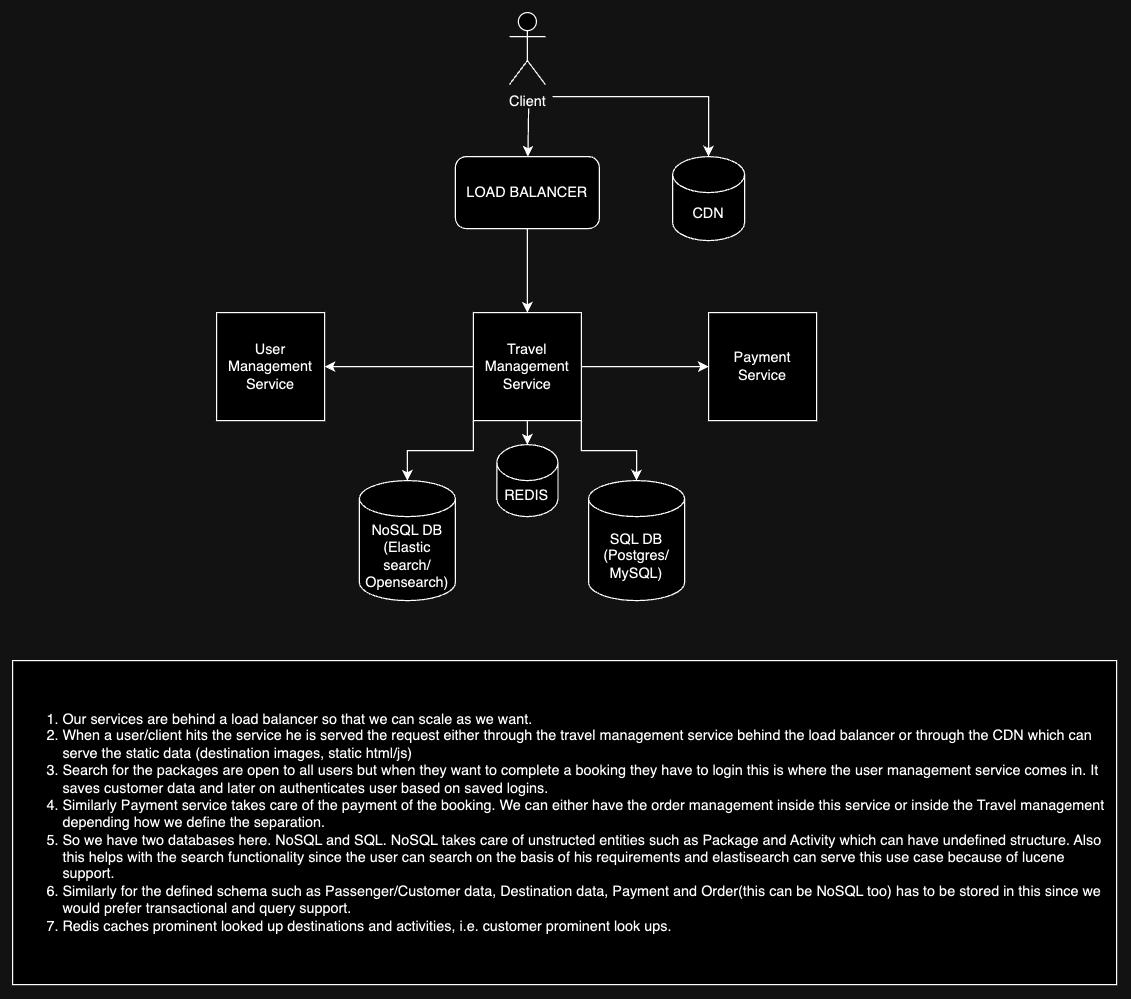

The diagram above was exported from draw.io. Its source (the exported page's mxGraphModel, read from the mxfile embedded in the PNG):
<mxGraphModel dx="1994" dy="710" grid="1" gridSize="10" guides="1" tooltips="1" connect="1" arrows="1" fold="1" page="1" pageScale="1" pageWidth="827" pageHeight="1169" math="0" shadow="0">
  <root>
    <mxCell id="0" />
    <mxCell id="1" parent="0" />
    <mxCell id="z_ATapxlLhYY9iKq-mZ0-1" value="Client" style="shape=umlActor;verticalLabelPosition=bottom;verticalAlign=top;html=1;outlineConnect=0;" vertex="1" parent="1">
      <mxGeometry x="384" y="130" width="30" height="60" as="geometry" />
    </mxCell>
    <mxCell id="z_ATapxlLhYY9iKq-mZ0-5" value="CDN" style="shape=cylinder3;whiteSpace=wrap;html=1;boundedLbl=1;backgroundOutline=1;size=15;" vertex="1" parent="1">
      <mxGeometry x="520" y="250" width="60" height="70" as="geometry" />
    </mxCell>
    <mxCell id="z_ATapxlLhYY9iKq-mZ0-19" style="edgeStyle=orthogonalEdgeStyle;rounded=0;orthogonalLoop=1;jettySize=auto;html=1;" edge="1" parent="1" source="z_ATapxlLhYY9iKq-mZ0-6" target="z_ATapxlLhYY9iKq-mZ0-10">
      <mxGeometry relative="1" as="geometry" />
    </mxCell>
    <mxCell id="z_ATapxlLhYY9iKq-mZ0-20" style="edgeStyle=orthogonalEdgeStyle;rounded=0;orthogonalLoop=1;jettySize=auto;html=1;entryX=0;entryY=0.5;entryDx=0;entryDy=0;" edge="1" parent="1" source="z_ATapxlLhYY9iKq-mZ0-6" target="z_ATapxlLhYY9iKq-mZ0-12">
      <mxGeometry relative="1" as="geometry" />
    </mxCell>
    <mxCell id="z_ATapxlLhYY9iKq-mZ0-23" style="edgeStyle=orthogonalEdgeStyle;rounded=0;orthogonalLoop=1;jettySize=auto;html=1;exitX=1;exitY=1;exitDx=0;exitDy=0;" edge="1" parent="1" source="z_ATapxlLhYY9iKq-mZ0-6" target="z_ATapxlLhYY9iKq-mZ0-14">
      <mxGeometry relative="1" as="geometry" />
    </mxCell>
    <mxCell id="z_ATapxlLhYY9iKq-mZ0-6" value="Travel&lt;br&gt;Management&lt;br&gt;Service" style="whiteSpace=wrap;html=1;aspect=fixed;" vertex="1" parent="1">
      <mxGeometry x="354" y="380" width="90" height="90" as="geometry" />
    </mxCell>
    <mxCell id="z_ATapxlLhYY9iKq-mZ0-18" style="edgeStyle=orthogonalEdgeStyle;rounded=0;orthogonalLoop=1;jettySize=auto;html=1;exitX=0.5;exitY=1;exitDx=0;exitDy=0;entryX=0.5;entryY=0;entryDx=0;entryDy=0;" edge="1" parent="1" source="z_ATapxlLhYY9iKq-mZ0-8" target="z_ATapxlLhYY9iKq-mZ0-6">
      <mxGeometry relative="1" as="geometry" />
    </mxCell>
    <mxCell id="z_ATapxlLhYY9iKq-mZ0-8" value="LOAD BALANCER" style="rounded=1;whiteSpace=wrap;html=1;" vertex="1" parent="1">
      <mxGeometry x="339" y="250" width="120" height="60" as="geometry" />
    </mxCell>
    <mxCell id="z_ATapxlLhYY9iKq-mZ0-10" value="User&lt;br&gt;Management&lt;br&gt;Service" style="whiteSpace=wrap;html=1;aspect=fixed;" vertex="1" parent="1">
      <mxGeometry x="140" y="380" width="90" height="90" as="geometry" />
    </mxCell>
    <mxCell id="z_ATapxlLhYY9iKq-mZ0-12" value="Payment&lt;br&gt;Service" style="whiteSpace=wrap;html=1;aspect=fixed;" vertex="1" parent="1">
      <mxGeometry x="550" y="380" width="90" height="90" as="geometry" />
    </mxCell>
    <mxCell id="z_ATapxlLhYY9iKq-mZ0-13" value="NoSQL DB&lt;br&gt;(Elastic search/ Opensearch)" style="shape=cylinder3;whiteSpace=wrap;html=1;boundedLbl=1;backgroundOutline=1;size=15;" vertex="1" parent="1">
      <mxGeometry x="259" y="520" width="80" height="100" as="geometry" />
    </mxCell>
    <mxCell id="z_ATapxlLhYY9iKq-mZ0-14" value="SQL DB&lt;br&gt;(Postgres/&lt;br&gt;MySQL)" style="shape=cylinder3;whiteSpace=wrap;html=1;boundedLbl=1;backgroundOutline=1;size=15;" vertex="1" parent="1">
      <mxGeometry x="450" y="520" width="80" height="100" as="geometry" />
    </mxCell>
    <mxCell id="z_ATapxlLhYY9iKq-mZ0-15" value="REDIS" style="shape=cylinder3;whiteSpace=wrap;html=1;boundedLbl=1;backgroundOutline=1;size=15;" vertex="1" parent="1">
      <mxGeometry x="373.5" y="490" width="51" height="60" as="geometry" />
    </mxCell>
    <mxCell id="z_ATapxlLhYY9iKq-mZ0-16" value="" style="endArrow=classic;html=1;rounded=0;" edge="1" parent="1" target="z_ATapxlLhYY9iKq-mZ0-8">
      <mxGeometry width="50" height="50" relative="1" as="geometry">
        <mxPoint x="400" y="210" as="sourcePoint" />
        <mxPoint x="440" y="310" as="targetPoint" />
      </mxGeometry>
    </mxCell>
    <mxCell id="z_ATapxlLhYY9iKq-mZ0-17" style="edgeStyle=orthogonalEdgeStyle;rounded=0;orthogonalLoop=1;jettySize=auto;html=1;entryX=0.5;entryY=0;entryDx=0;entryDy=0;entryPerimeter=0;" edge="1" parent="1" target="z_ATapxlLhYY9iKq-mZ0-5">
      <mxGeometry relative="1" as="geometry">
        <mxPoint x="420" y="200" as="sourcePoint" />
        <Array as="points">
          <mxPoint x="420" y="200" />
          <mxPoint x="550" y="200" />
        </Array>
      </mxGeometry>
    </mxCell>
    <mxCell id="z_ATapxlLhYY9iKq-mZ0-21" style="edgeStyle=orthogonalEdgeStyle;rounded=0;orthogonalLoop=1;jettySize=auto;html=1;exitX=0.5;exitY=1;exitDx=0;exitDy=0;entryX=0.5;entryY=0;entryDx=0;entryDy=0;entryPerimeter=0;" edge="1" parent="1" source="z_ATapxlLhYY9iKq-mZ0-6" target="z_ATapxlLhYY9iKq-mZ0-15">
      <mxGeometry relative="1" as="geometry" />
    </mxCell>
    <mxCell id="z_ATapxlLhYY9iKq-mZ0-22" style="edgeStyle=orthogonalEdgeStyle;rounded=0;orthogonalLoop=1;jettySize=auto;html=1;exitX=0;exitY=1;exitDx=0;exitDy=0;entryX=0.5;entryY=0;entryDx=0;entryDy=0;entryPerimeter=0;" edge="1" parent="1" source="z_ATapxlLhYY9iKq-mZ0-6" target="z_ATapxlLhYY9iKq-mZ0-13">
      <mxGeometry relative="1" as="geometry" />
    </mxCell>
    <mxCell id="z_ATapxlLhYY9iKq-mZ0-25" value="&lt;ol&gt;&lt;li style=&quot;&quot;&gt;Our services are behind a load balancer so that we can scale as we want.&lt;/li&gt;&lt;li style=&quot;&quot;&gt;When a user/client hits the service he is served the request either through the travel management service behind the load balancer or through the CDN which can serve the static data (destination images, static html/js)&lt;/li&gt;&lt;li&gt;Search for the packages are open to all users but when they want to complete a booking they have to login this is where the user management service comes in. It saves customer data and later on authenticates user based on saved logins.&lt;/li&gt;&lt;li&gt;Similarly Payment service takes care of the payment of the booking. We can either have the order management inside this service or inside the Travel management depending how we define the separation.&lt;/li&gt;&lt;li&gt;So we have two databases here. NoSQL and SQL. NoSQL takes care of unstructed entities such as Package and Activity which can have undefined structure. Also this helps with the search functionality since the user can search on the basis of his requirements and elastisearch can serve this use case because of lucene support.&lt;/li&gt;&lt;li&gt;Similarly for the defined schema such as Passenger/Customer data, Destination data, Payment and Order(this can be NoSQL too) has to be stored in this since we would prefer transactional and query support.&lt;/li&gt;&lt;li&gt;Redis caches prominent looked up destinations and activities, i.e. customer prominent look ups.&lt;/li&gt;&lt;/ol&gt;" style="whiteSpace=wrap;html=1;align=left;" vertex="1" parent="1">
      <mxGeometry x="-30" y="670" width="920" height="270" as="geometry" />
    </mxCell>
  </root>
</mxGraphModel>